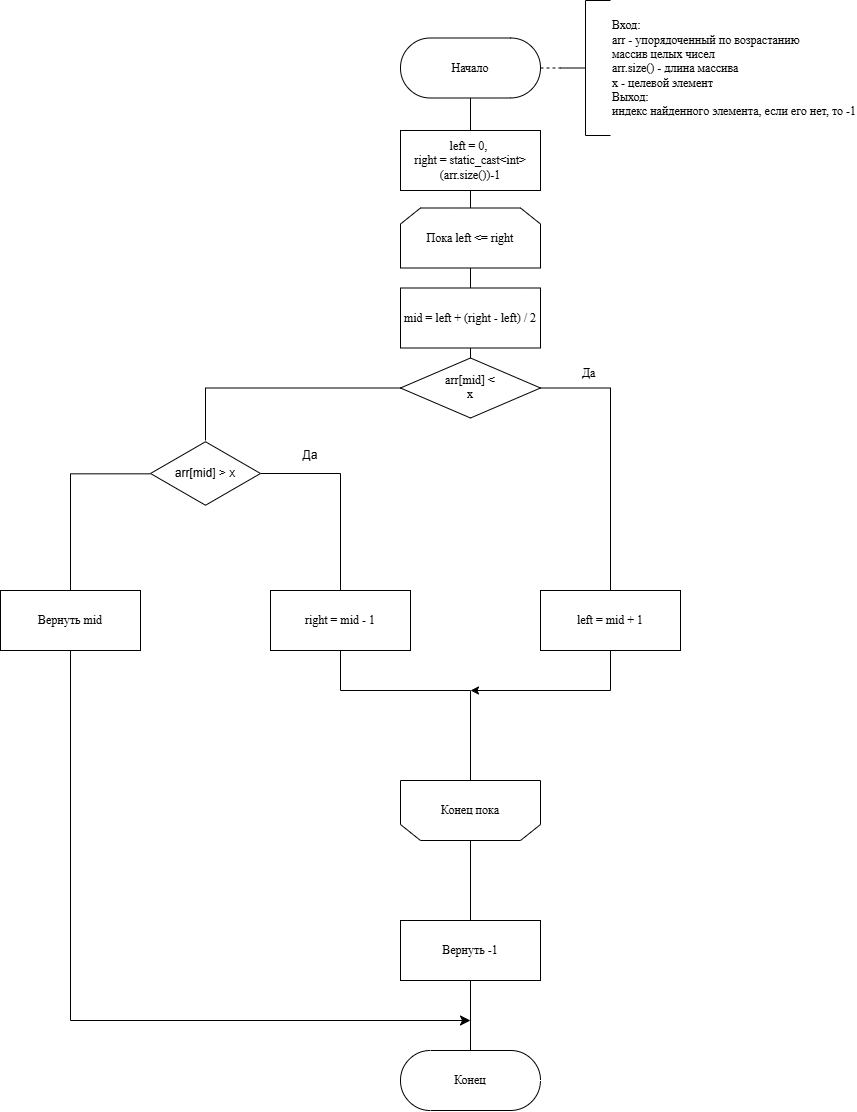

The diagram above was exported from draw.io. Its source (the exported page's mxGraphModel, read from the mxfile embedded in the PNG):
<mxGraphModel dx="2815" dy="1147" grid="1" gridSize="10" guides="1" tooltips="1" connect="1" arrows="1" fold="1" page="1" pageScale="1" pageWidth="827" pageHeight="1169" math="0" shadow="0">
  <root>
    <mxCell id="0" />
    <mxCell id="1" parent="0" />
    <mxCell id="CjwNbnDRRnq4FFRNqgZc-1" edge="1" parent="1" source="CjwNbnDRRnq4FFRNqgZc-2" style="edgeStyle=orthogonalEdgeStyle;rounded=0;orthogonalLoop=1;jettySize=auto;html=1;exitX=0.5;exitY=0.5;exitDx=0;exitDy=25;exitPerimeter=0;entryX=0.5;entryY=0;entryDx=0;entryDy=0;endArrow=none;endFill=0;" target="CjwNbnDRRnq4FFRNqgZc-6">
      <mxGeometry relative="1" as="geometry" />
    </mxCell>
    <mxCell id="CjwNbnDRRnq4FFRNqgZc-2" parent="1" style="html=1;dashed=0;whiteSpace=wrap;shape=mxgraph.dfd.start" value="&lt;font face=&quot;Times New Roman&quot;&gt;Начало&lt;/font&gt;" vertex="1">
      <mxGeometry height="60" width="140" x="350" y="137.5" as="geometry" />
    </mxCell>
    <mxCell id="CjwNbnDRRnq4FFRNqgZc-3" parent="1" style="strokeWidth=1;html=1;shape=mxgraph.flowchart.annotation_2;align=left;labelPosition=right;pointerEvents=1;" value="&lt;font face=&quot;Times New Roman&quot;&gt;Вход:&lt;/font&gt;&lt;div&gt;&lt;font face=&quot;Times New Roman&quot;&gt;arr - упорядоченный по возрастанию&lt;/font&gt;&lt;/div&gt;&lt;div&gt;&lt;font face=&quot;Times New Roman&quot;&gt;массив целых чисел&lt;/font&gt;&lt;/div&gt;&lt;div&gt;&lt;font face=&quot;Times New Roman&quot;&gt;arr.size() - длина массива&lt;/font&gt;&lt;/div&gt;&lt;div&gt;&lt;font face=&quot;Times New Roman&quot;&gt;x - целевой элемент&lt;/font&gt;&lt;/div&gt;&lt;div&gt;&lt;font face=&quot;Times New Roman&quot;&gt;Выход:&amp;nbsp;&lt;br&gt;индекс найденного элемента, если его нет, то -1&lt;/font&gt;&lt;/div&gt;" vertex="1">
      <mxGeometry height="135" width="50" x="510" y="100" as="geometry" />
    </mxCell>
    <mxCell id="CjwNbnDRRnq4FFRNqgZc-4" edge="1" parent="1" source="CjwNbnDRRnq4FFRNqgZc-2" style="endArrow=none;dashed=1;html=1;rounded=0;entryX=0;entryY=0.5;entryDx=0;entryDy=0;entryPerimeter=0;exitX=1;exitY=0.5;exitDx=0;exitDy=0;exitPerimeter=0;" target="CjwNbnDRRnq4FFRNqgZc-3" value="">
      <mxGeometry height="50" relative="1" width="50" as="geometry">
        <mxPoint x="630" y="357.5" as="sourcePoint" />
        <mxPoint x="680" y="307.5" as="targetPoint" />
      </mxGeometry>
    </mxCell>
    <mxCell id="CjwNbnDRRnq4FFRNqgZc-5" edge="1" parent="1" source="CjwNbnDRRnq4FFRNqgZc-6" style="edgeStyle=orthogonalEdgeStyle;rounded=0;orthogonalLoop=1;jettySize=auto;html=1;exitX=0.5;exitY=1;exitDx=0;exitDy=0;entryX=0.5;entryY=0;entryDx=0;entryDy=0;endArrow=none;endFill=0;" target="CjwNbnDRRnq4FFRNqgZc-8">
      <mxGeometry relative="1" as="geometry" />
    </mxCell>
    <mxCell id="CjwNbnDRRnq4FFRNqgZc-6" parent="1" style="rounded=0;whiteSpace=wrap;html=1;" value="&lt;font face=&quot;Times New Roman&quot;&gt;left = 0,&amp;nbsp;&lt;/font&gt;&lt;div&gt;&lt;font face=&quot;Times New Roman&quot;&gt;right = static_cast&amp;lt;int&amp;gt;(arr.size())-1&lt;/font&gt;&lt;/div&gt;" vertex="1">
      <mxGeometry height="60" width="140" x="350" y="230" as="geometry" />
    </mxCell>
    <mxCell id="CjwNbnDRRnq4FFRNqgZc-7" edge="1" parent="1" source="CjwNbnDRRnq4FFRNqgZc-8" style="edgeStyle=orthogonalEdgeStyle;rounded=0;orthogonalLoop=1;jettySize=auto;html=1;exitX=0.5;exitY=1;exitDx=0;exitDy=0;entryX=0.5;entryY=0;entryDx=0;entryDy=0;endArrow=none;endFill=0;" target="CjwNbnDRRnq4FFRNqgZc-12">
      <mxGeometry relative="1" as="geometry" />
    </mxCell>
    <mxCell id="CjwNbnDRRnq4FFRNqgZc-8" parent="1" style="shape=loopLimit;whiteSpace=wrap;html=1;" value="&lt;font face=&quot;Times New Roman&quot;&gt;Пока left &amp;lt;= right&lt;/font&gt;" vertex="1">
      <mxGeometry height="60" width="140" x="350" y="307.5" as="geometry" />
    </mxCell>
    <mxCell id="CjwNbnDRRnq4FFRNqgZc-9" edge="1" parent="1" source="CjwNbnDRRnq4FFRNqgZc-10" style="edgeStyle=orthogonalEdgeStyle;rounded=0;orthogonalLoop=1;jettySize=auto;html=1;exitX=0.5;exitY=0;exitDx=0;exitDy=0;entryX=0.5;entryY=0;entryDx=0;entryDy=0;endArrow=none;endFill=0;" target="CjwNbnDRRnq4FFRNqgZc-29">
      <mxGeometry relative="1" as="geometry">
        <mxPoint x="420" y="960.0000000000002" as="targetPoint" />
      </mxGeometry>
    </mxCell>
    <mxCell id="CjwNbnDRRnq4FFRNqgZc-10" parent="1" style="shape=loopLimit;whiteSpace=wrap;html=1;flipV=1;legacyAnchorPoints=0;" value="&lt;font face=&quot;Times New Roman&quot;&gt;Конец пока&lt;/font&gt;" vertex="1">
      <mxGeometry height="60" width="140" x="350" y="880" as="geometry" />
    </mxCell>
    <mxCell id="CjwNbnDRRnq4FFRNqgZc-11" edge="1" parent="1" source="CjwNbnDRRnq4FFRNqgZc-12" style="edgeStyle=orthogonalEdgeStyle;rounded=0;orthogonalLoop=1;jettySize=auto;html=1;exitX=0.5;exitY=1;exitDx=0;exitDy=0;entryX=0.5;entryY=0;entryDx=0;entryDy=0;endArrow=none;endFill=0;" target="CjwNbnDRRnq4FFRNqgZc-17">
      <mxGeometry relative="1" as="geometry" />
    </mxCell>
    <mxCell id="CjwNbnDRRnq4FFRNqgZc-12" parent="1" style="rounded=0;whiteSpace=wrap;html=1;" value="&lt;font face=&quot;Times New Roman&quot;&gt;mid = left + (right - left) / 2&lt;/font&gt;" vertex="1">
      <mxGeometry height="60" width="140" x="350" y="387.5" as="geometry" />
    </mxCell>
    <mxCell id="CjwNbnDRRnq4FFRNqgZc-13" edge="1" parent="1" source="CjwNbnDRRnq4FFRNqgZc-17" style="edgeStyle=orthogonalEdgeStyle;rounded=0;orthogonalLoop=1;jettySize=auto;html=1;exitX=1;exitY=0.5;exitDx=0;exitDy=0;entryX=0.5;entryY=0;entryDx=0;entryDy=0;endArrow=none;endFill=0;" target="CjwNbnDRRnq4FFRNqgZc-21">
      <mxGeometry relative="1" as="geometry">
        <Array as="points">
          <mxPoint x="560" y="487.5" />
          <mxPoint x="560" y="690" />
        </Array>
      </mxGeometry>
    </mxCell>
    <mxCell id="CjwNbnDRRnq4FFRNqgZc-14" connectable="0" parent="CjwNbnDRRnq4FFRNqgZc-13" style="edgeLabel;html=1;align=center;verticalAlign=middle;resizable=0;points=[];" value="&lt;font face=&quot;Times New Roman&quot; style=&quot;font-size: 12px;&quot;&gt;Да&lt;/font&gt;" vertex="1">
      <mxGeometry relative="1" x="-0.6564" y="1" as="geometry">
        <mxPoint y="-14" as="offset" />
      </mxGeometry>
    </mxCell>
    <mxCell id="CjwNbnDRRnq4FFRNqgZc-15" edge="1" parent="1" source="CjwNbnDRRnq4FFRNqgZc-32" style="edgeStyle=orthogonalEdgeStyle;rounded=0;orthogonalLoop=1;jettySize=auto;html=1;entryX=0.5;entryY=0;entryDx=0;entryDy=0;endArrow=none;endFill=0;" target="CjwNbnDRRnq4FFRNqgZc-19">
      <mxGeometry relative="1" as="geometry" />
    </mxCell>
    <mxCell id="CjwNbnDRRnq4FFRNqgZc-17" parent="1" style="rhombus;whiteSpace=wrap;html=1;shapeInside=1;" value="&lt;font face=&quot;Times New Roman&quot;&gt;arr[mid] &amp;lt; x&lt;/font&gt;" vertex="1">
      <mxGeometry height="60" width="140" x="350" y="457.5" as="geometry" />
    </mxCell>
    <mxCell id="CjwNbnDRRnq4FFRNqgZc-18" edge="1" parent="1" source="CjwNbnDRRnq4FFRNqgZc-19" style="edgeStyle=orthogonalEdgeStyle;rounded=0;orthogonalLoop=1;jettySize=auto;html=1;exitX=0.5;exitY=1;exitDx=0;exitDy=0;entryX=0.5;entryY=1;entryDx=0;entryDy=0;endArrow=none;endFill=0;" target="CjwNbnDRRnq4FFRNqgZc-10">
      <mxGeometry relative="1" x="0.1429" as="geometry">
        <Array as="points">
          <mxPoint x="290" y="750" />
          <mxPoint x="290" y="790" />
          <mxPoint x="420" y="790" />
        </Array>
      </mxGeometry>
    </mxCell>
    <mxCell id="CjwNbnDRRnq4FFRNqgZc-19" parent="1" style="rounded=0;whiteSpace=wrap;html=1;" value="&lt;font face=&quot;Times New Roman&quot;&gt;right = mid - 1&lt;/font&gt;" vertex="1">
      <mxGeometry height="60" width="140" x="220" y="690" as="geometry" />
    </mxCell>
    <mxCell id="CjwNbnDRRnq4FFRNqgZc-20" edge="1" parent="1" source="CjwNbnDRRnq4FFRNqgZc-21" style="edgeStyle=orthogonalEdgeStyle;rounded=0;orthogonalLoop=1;jettySize=auto;html=1;exitX=0.5;exitY=1;exitDx=0;exitDy=0;">
      <mxGeometry relative="1" as="geometry">
        <Array as="points">
          <mxPoint x="560" y="790" />
        </Array>
        <mxPoint x="420" y="790" as="targetPoint" />
      </mxGeometry>
    </mxCell>
    <mxCell id="CjwNbnDRRnq4FFRNqgZc-21" parent="1" style="rounded=0;whiteSpace=wrap;html=1;" value="&lt;font face=&quot;Times New Roman&quot;&gt;left = mid + 1&lt;/font&gt;" vertex="1">
      <mxGeometry height="60" width="140" x="490" y="690" as="geometry" />
    </mxCell>
    <mxCell id="CjwNbnDRRnq4FFRNqgZc-29" parent="1" style="rounded=0;whiteSpace=wrap;html=1;" value="&lt;font face=&quot;Times New Roman&quot;&gt;Вернуть -1&lt;/font&gt;" vertex="1">
      <mxGeometry height="60" width="140" x="350" y="1020" as="geometry" />
    </mxCell>
    <mxCell id="CjwNbnDRRnq4FFRNqgZc-30" parent="1" style="html=1;dashed=0;whiteSpace=wrap;shape=mxgraph.dfd.start" value="&lt;font face=&quot;Times New Roman&quot;&gt;Конец&lt;/font&gt;" vertex="1">
      <mxGeometry height="60" width="140" x="350" y="1150" as="geometry" />
    </mxCell>
    <mxCell id="CjwNbnDRRnq4FFRNqgZc-31" edge="1" parent="1" source="CjwNbnDRRnq4FFRNqgZc-29" style="edgeStyle=orthogonalEdgeStyle;rounded=0;orthogonalLoop=1;jettySize=auto;html=1;exitX=0.5;exitY=1;exitDx=0;exitDy=0;entryX=0.5;entryY=0.5;entryDx=0;entryDy=-30;entryPerimeter=0;endArrow=none;endFill=0;" target="CjwNbnDRRnq4FFRNqgZc-30">
      <mxGeometry relative="1" as="geometry" />
    </mxCell>
    <mxCell id="CjwNbnDRRnq4FFRNqgZc-33" edge="1" parent="1" source="CjwNbnDRRnq4FFRNqgZc-17" style="edgeStyle=orthogonalEdgeStyle;rounded=0;orthogonalLoop=1;jettySize=auto;html=1;exitX=0;exitY=0.5;exitDx=0;exitDy=0;endArrow=none;endFill=0;" target="CjwNbnDRRnq4FFRNqgZc-32" value="">
      <mxGeometry relative="1" x="0.2861" as="geometry">
        <mxPoint x="350" y="488" as="sourcePoint" />
        <mxPoint x="280" y="690" as="targetPoint" />
      </mxGeometry>
    </mxCell>
    <mxCell id="CjwNbnDRRnq4FFRNqgZc-32" parent="1" style="html=1;whiteSpace=wrap;aspect=fixed;shape=isoRectangle;" value="arr[mid] &amp;gt; x" vertex="1">
      <mxGeometry height="66" width="110" x="100" y="540" as="geometry" />
    </mxCell>
    <mxCell id="CjwNbnDRRnq4FFRNqgZc-35" parent="1" style="text;html=1;whiteSpace=wrap;strokeColor=none;fillColor=none;align=center;verticalAlign=middle;rounded=0;" value="Да" vertex="1">
      <mxGeometry height="30" width="60" x="230" y="540" as="geometry" />
    </mxCell>
    <mxCell id="CjwNbnDRRnq4FFRNqgZc-37" edge="1" parent="1" style="edgeStyle=elbowEdgeStyle;elbow=horizontal;endArrow=none;html=1;curved=0;rounded=0;endSize=8;startSize=8;endFill=0;entryX=-0.003;entryY=0.505;entryDx=0;entryDy=0;entryPerimeter=0;" target="CjwNbnDRRnq4FFRNqgZc-32" value="">
      <mxGeometry height="50" relative="1" width="50" x="0.9965" as="geometry">
        <Array as="points">
          <mxPoint x="20" y="600" />
        </Array>
        <mxPoint x="20" y="690" as="sourcePoint" />
        <mxPoint x="90" y="630" as="targetPoint" />
      </mxGeometry>
    </mxCell>
    <mxCell id="CjwNbnDRRnq4FFRNqgZc-38" parent="1" style="rounded=0;whiteSpace=wrap;html=1;" value="&lt;font face=&quot;Times New Roman&quot;&gt;Вернуть mid&lt;/font&gt;" vertex="1">
      <mxGeometry height="60" width="140" x="-50" y="690" as="geometry" />
    </mxCell>
    <mxCell id="CjwNbnDRRnq4FFRNqgZc-40" edge="1" parent="1" style="edgeStyle=elbowEdgeStyle;elbow=vertical;endArrow=classic;html=1;curved=0;rounded=0;endSize=8;startSize=8;" value="">
      <mxGeometry height="50" relative="1" width="50" as="geometry">
        <Array as="points">
          <mxPoint x="240" y="1120" />
        </Array>
        <mxPoint x="20" y="750" as="sourcePoint" />
        <mxPoint x="420" y="1120" as="targetPoint" />
      </mxGeometry>
    </mxCell>
  </root>
</mxGraphModel>